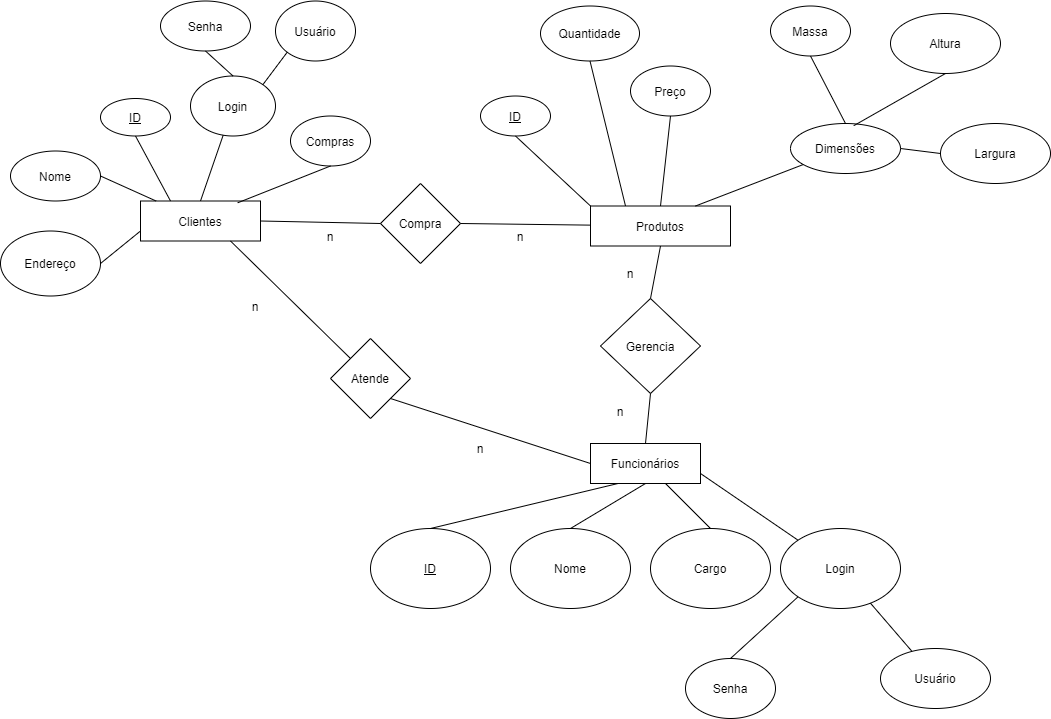

The diagram above was exported from draw.io. Its source (the exported page's mxGraphModel, read from the mxfile embedded in the PNG):
<mxGraphModel dx="976" dy="620" grid="1" gridSize="10" guides="1" tooltips="1" connect="1" arrows="1" fold="1" page="1" pageScale="1" pageWidth="1100" pageHeight="850" background="#ffffff" math="0" shadow="0">
  <root>
    <mxCell id="0" />
    <mxCell id="1" parent="0" />
    <mxCell id="jrdnBPClGra3SCNqqMQq-1" value="Produtos" style="rounded=0;whiteSpace=wrap;html=1;" vertex="1" parent="1">
      <mxGeometry x="600" y="327.5" width="140" height="40" as="geometry" />
    </mxCell>
    <mxCell id="jrdnBPClGra3SCNqqMQq-2" value="&lt;u&gt;ID&lt;/u&gt;" style="ellipse;whiteSpace=wrap;html=1;" vertex="1" parent="1">
      <mxGeometry x="490" y="217.5" width="70" height="40" as="geometry" />
    </mxCell>
    <mxCell id="jrdnBPClGra3SCNqqMQq-3" value="Preço" style="ellipse;whiteSpace=wrap;html=1;" vertex="1" parent="1">
      <mxGeometry x="640" y="187.5" width="80" height="50" as="geometry" />
    </mxCell>
    <mxCell id="jrdnBPClGra3SCNqqMQq-4" value="Quantidade" style="ellipse;whiteSpace=wrap;html=1;" vertex="1" parent="1">
      <mxGeometry x="550" y="127.5" width="99" height="55" as="geometry" />
    </mxCell>
    <mxCell id="jrdnBPClGra3SCNqqMQq-5" value="Dimensões" style="ellipse;whiteSpace=wrap;html=1;" vertex="1" parent="1">
      <mxGeometry x="800" y="245" width="110" height="50" as="geometry" />
    </mxCell>
    <mxCell id="jrdnBPClGra3SCNqqMQq-6" value="Massa" style="ellipse;whiteSpace=wrap;html=1;" vertex="1" parent="1">
      <mxGeometry x="780" y="127.5" width="80" height="50" as="geometry" />
    </mxCell>
    <mxCell id="jrdnBPClGra3SCNqqMQq-8" value="Altura" style="ellipse;whiteSpace=wrap;html=1;" vertex="1" parent="1">
      <mxGeometry x="900" y="135" width="110" height="60" as="geometry" />
    </mxCell>
    <mxCell id="jrdnBPClGra3SCNqqMQq-9" value="Largura" style="ellipse;whiteSpace=wrap;html=1;" vertex="1" parent="1">
      <mxGeometry x="950" y="245" width="110" height="60" as="geometry" />
    </mxCell>
    <mxCell id="jrdnBPClGra3SCNqqMQq-11" value="" style="endArrow=none;html=1;exitX=0.5;exitY=0;exitDx=0;exitDy=0;entryX=0.5;entryY=1;entryDx=0;entryDy=0;" edge="1" parent="1" source="jrdnBPClGra3SCNqqMQq-1" target="jrdnBPClGra3SCNqqMQq-3">
      <mxGeometry width="50" height="50" relative="1" as="geometry">
        <mxPoint x="470" y="340" as="sourcePoint" />
        <mxPoint x="520" y="290" as="targetPoint" />
      </mxGeometry>
    </mxCell>
    <mxCell id="jrdnBPClGra3SCNqqMQq-12" value="" style="endArrow=none;html=1;exitX=0.25;exitY=0;exitDx=0;exitDy=0;entryX=0.5;entryY=1;entryDx=0;entryDy=0;" edge="1" parent="1" source="jrdnBPClGra3SCNqqMQq-1" target="jrdnBPClGra3SCNqqMQq-4">
      <mxGeometry width="50" height="50" relative="1" as="geometry">
        <mxPoint x="470" y="340" as="sourcePoint" />
        <mxPoint x="520" y="290" as="targetPoint" />
      </mxGeometry>
    </mxCell>
    <mxCell id="jrdnBPClGra3SCNqqMQq-13" value="" style="endArrow=none;html=1;exitX=0;exitY=0;exitDx=0;exitDy=0;entryX=0.5;entryY=1;entryDx=0;entryDy=0;" edge="1" parent="1" source="jrdnBPClGra3SCNqqMQq-1" target="jrdnBPClGra3SCNqqMQq-2">
      <mxGeometry width="50" height="50" relative="1" as="geometry">
        <mxPoint x="470" y="340" as="sourcePoint" />
        <mxPoint x="520" y="290" as="targetPoint" />
      </mxGeometry>
    </mxCell>
    <mxCell id="jrdnBPClGra3SCNqqMQq-14" value="" style="endArrow=none;html=1;exitX=0.75;exitY=0;exitDx=0;exitDy=0;" edge="1" parent="1" source="jrdnBPClGra3SCNqqMQq-1" target="jrdnBPClGra3SCNqqMQq-5">
      <mxGeometry width="50" height="50" relative="1" as="geometry">
        <mxPoint x="470" y="340" as="sourcePoint" />
        <mxPoint x="520" y="290" as="targetPoint" />
      </mxGeometry>
    </mxCell>
    <mxCell id="jrdnBPClGra3SCNqqMQq-15" value="" style="endArrow=none;html=1;exitX=0.5;exitY=0;exitDx=0;exitDy=0;entryX=0.5;entryY=1;entryDx=0;entryDy=0;" edge="1" parent="1" source="jrdnBPClGra3SCNqqMQq-5" target="jrdnBPClGra3SCNqqMQq-6">
      <mxGeometry width="50" height="50" relative="1" as="geometry">
        <mxPoint x="470" y="340" as="sourcePoint" />
        <mxPoint x="520" y="290" as="targetPoint" />
      </mxGeometry>
    </mxCell>
    <mxCell id="jrdnBPClGra3SCNqqMQq-16" value="" style="endArrow=none;html=1;exitX=0.575;exitY=0.044;exitDx=0;exitDy=0;exitPerimeter=0;entryX=0.5;entryY=1;entryDx=0;entryDy=0;" edge="1" parent="1" source="jrdnBPClGra3SCNqqMQq-5" target="jrdnBPClGra3SCNqqMQq-8">
      <mxGeometry width="50" height="50" relative="1" as="geometry">
        <mxPoint x="470" y="340" as="sourcePoint" />
        <mxPoint x="520" y="290" as="targetPoint" />
      </mxGeometry>
    </mxCell>
    <mxCell id="jrdnBPClGra3SCNqqMQq-17" value="" style="endArrow=none;html=1;exitX=1;exitY=0.5;exitDx=0;exitDy=0;entryX=0;entryY=0.5;entryDx=0;entryDy=0;" edge="1" parent="1" source="jrdnBPClGra3SCNqqMQq-5" target="jrdnBPClGra3SCNqqMQq-9">
      <mxGeometry width="50" height="50" relative="1" as="geometry">
        <mxPoint x="470" y="340" as="sourcePoint" />
        <mxPoint x="520" y="290" as="targetPoint" />
      </mxGeometry>
    </mxCell>
    <mxCell id="jrdnBPClGra3SCNqqMQq-18" value="Funcionários" style="rounded=0;whiteSpace=wrap;html=1;" vertex="1" parent="1">
      <mxGeometry x="600" y="565" width="110" height="40" as="geometry" />
    </mxCell>
    <mxCell id="jrdnBPClGra3SCNqqMQq-19" value="&lt;u&gt;ID&lt;/u&gt;" style="ellipse;whiteSpace=wrap;html=1;" vertex="1" parent="1">
      <mxGeometry x="380" y="650" width="120" height="80" as="geometry" />
    </mxCell>
    <mxCell id="jrdnBPClGra3SCNqqMQq-20" value="Nome" style="ellipse;whiteSpace=wrap;html=1;" vertex="1" parent="1">
      <mxGeometry x="520" y="650" width="120" height="80" as="geometry" />
    </mxCell>
    <mxCell id="jrdnBPClGra3SCNqqMQq-21" value="Cargo" style="ellipse;whiteSpace=wrap;html=1;" vertex="1" parent="1">
      <mxGeometry x="660" y="650" width="120" height="80" as="geometry" />
    </mxCell>
    <mxCell id="jrdnBPClGra3SCNqqMQq-22" value="Login" style="ellipse;whiteSpace=wrap;html=1;" vertex="1" parent="1">
      <mxGeometry x="790" y="650" width="120" height="80" as="geometry" />
    </mxCell>
    <mxCell id="jrdnBPClGra3SCNqqMQq-24" value="" style="endArrow=none;html=1;exitX=0.25;exitY=1;exitDx=0;exitDy=0;entryX=0.5;entryY=0;entryDx=0;entryDy=0;" edge="1" parent="1" source="jrdnBPClGra3SCNqqMQq-18" target="jrdnBPClGra3SCNqqMQq-19">
      <mxGeometry width="50" height="50" relative="1" as="geometry">
        <mxPoint x="530" y="540" as="sourcePoint" />
        <mxPoint x="580" y="490" as="targetPoint" />
      </mxGeometry>
    </mxCell>
    <mxCell id="jrdnBPClGra3SCNqqMQq-25" value="Senha" style="ellipse;whiteSpace=wrap;html=1;" vertex="1" parent="1">
      <mxGeometry x="695" y="780" width="90" height="60" as="geometry" />
    </mxCell>
    <mxCell id="jrdnBPClGra3SCNqqMQq-26" value="" style="endArrow=none;html=1;exitX=0.5;exitY=0;exitDx=0;exitDy=0;entryX=0.5;entryY=1;entryDx=0;entryDy=0;" edge="1" parent="1" source="jrdnBPClGra3SCNqqMQq-20" target="jrdnBPClGra3SCNqqMQq-18">
      <mxGeometry width="50" height="50" relative="1" as="geometry">
        <mxPoint x="530" y="540" as="sourcePoint" />
        <mxPoint x="580" y="490" as="targetPoint" />
      </mxGeometry>
    </mxCell>
    <mxCell id="jrdnBPClGra3SCNqqMQq-27" value="" style="endArrow=none;html=1;exitX=0.5;exitY=0;exitDx=0;exitDy=0;" edge="1" parent="1" source="jrdnBPClGra3SCNqqMQq-21" target="jrdnBPClGra3SCNqqMQq-18">
      <mxGeometry width="50" height="50" relative="1" as="geometry">
        <mxPoint x="240" y="650" as="sourcePoint" />
        <mxPoint x="290" y="600" as="targetPoint" />
      </mxGeometry>
    </mxCell>
    <mxCell id="jrdnBPClGra3SCNqqMQq-28" value="" style="endArrow=none;html=1;exitX=0;exitY=0;exitDx=0;exitDy=0;entryX=1;entryY=0.75;entryDx=0;entryDy=0;" edge="1" parent="1" source="jrdnBPClGra3SCNqqMQq-22" target="jrdnBPClGra3SCNqqMQq-18">
      <mxGeometry width="50" height="50" relative="1" as="geometry">
        <mxPoint x="530" y="540" as="sourcePoint" />
        <mxPoint x="580" y="490" as="targetPoint" />
      </mxGeometry>
    </mxCell>
    <mxCell id="jrdnBPClGra3SCNqqMQq-29" value="Usuário" style="ellipse;whiteSpace=wrap;html=1;" vertex="1" parent="1">
      <mxGeometry x="890" y="770" width="110" height="60" as="geometry" />
    </mxCell>
    <mxCell id="jrdnBPClGra3SCNqqMQq-30" value="" style="endArrow=none;html=1;" edge="1" parent="1" source="jrdnBPClGra3SCNqqMQq-29" target="jrdnBPClGra3SCNqqMQq-22">
      <mxGeometry width="50" height="50" relative="1" as="geometry">
        <mxPoint x="1047.01988783303" y="714.1722041535661" as="sourcePoint" />
        <mxPoint x="1010" y="680" as="targetPoint" />
      </mxGeometry>
    </mxCell>
    <mxCell id="jrdnBPClGra3SCNqqMQq-31" value="" style="endArrow=none;html=1;exitX=0.5;exitY=0;exitDx=0;exitDy=0;entryX=0;entryY=1;entryDx=0;entryDy=0;" edge="1" parent="1" source="jrdnBPClGra3SCNqqMQq-25" target="jrdnBPClGra3SCNqqMQq-22">
      <mxGeometry width="50" height="50" relative="1" as="geometry">
        <mxPoint x="630" y="620" as="sourcePoint" />
        <mxPoint x="947.7793003694071" y="719.9725933506706" as="targetPoint" />
      </mxGeometry>
    </mxCell>
    <mxCell id="jrdnBPClGra3SCNqqMQq-32" value="Clientes" style="rounded=0;whiteSpace=wrap;html=1;" vertex="1" parent="1">
      <mxGeometry x="150" y="322.5" width="120" height="40" as="geometry" />
    </mxCell>
    <mxCell id="jrdnBPClGra3SCNqqMQq-33" value="&lt;u&gt;ID&lt;/u&gt;" style="ellipse;whiteSpace=wrap;html=1;" vertex="1" parent="1">
      <mxGeometry x="110" y="220" width="70" height="37.5" as="geometry" />
    </mxCell>
    <mxCell id="jrdnBPClGra3SCNqqMQq-34" value="Nome" style="ellipse;whiteSpace=wrap;html=1;" vertex="1" parent="1">
      <mxGeometry x="20" y="272.5" width="90" height="50" as="geometry" />
    </mxCell>
    <mxCell id="jrdnBPClGra3SCNqqMQq-35" value="Endereço" style="ellipse;whiteSpace=wrap;html=1;" vertex="1" parent="1">
      <mxGeometry x="10" y="352.5" width="100" height="65" as="geometry" />
    </mxCell>
    <mxCell id="jrdnBPClGra3SCNqqMQq-36" value="Compras" style="ellipse;whiteSpace=wrap;html=1;" vertex="1" parent="1">
      <mxGeometry x="300" y="237.5" width="80" height="50" as="geometry" />
    </mxCell>
    <mxCell id="jrdnBPClGra3SCNqqMQq-37" value="Login" style="ellipse;whiteSpace=wrap;html=1;" vertex="1" parent="1">
      <mxGeometry x="200" y="197.5" width="85" height="60" as="geometry" />
    </mxCell>
    <mxCell id="jrdnBPClGra3SCNqqMQq-38" value="Usuário" style="ellipse;whiteSpace=wrap;html=1;" vertex="1" parent="1">
      <mxGeometry x="285" y="122.5" width="80" height="60" as="geometry" />
    </mxCell>
    <mxCell id="jrdnBPClGra3SCNqqMQq-39" value="Senha" style="ellipse;whiteSpace=wrap;html=1;" vertex="1" parent="1">
      <mxGeometry x="170" y="122.5" width="90" height="50" as="geometry" />
    </mxCell>
    <mxCell id="jrdnBPClGra3SCNqqMQq-40" value="" style="endArrow=none;html=1;exitX=1;exitY=0;exitDx=0;exitDy=0;entryX=0;entryY=1;entryDx=0;entryDy=0;" edge="1" parent="1" source="jrdnBPClGra3SCNqqMQq-37" target="jrdnBPClGra3SCNqqMQq-38">
      <mxGeometry width="50" height="50" relative="1" as="geometry">
        <mxPoint x="450" y="292.5" as="sourcePoint" />
        <mxPoint x="500" y="242.5" as="targetPoint" />
      </mxGeometry>
    </mxCell>
    <mxCell id="jrdnBPClGra3SCNqqMQq-41" value="" style="endArrow=none;html=1;exitX=0.5;exitY=0;exitDx=0;exitDy=0;entryX=0.5;entryY=1;entryDx=0;entryDy=0;" edge="1" parent="1" source="jrdnBPClGra3SCNqqMQq-37" target="jrdnBPClGra3SCNqqMQq-39">
      <mxGeometry width="50" height="50" relative="1" as="geometry">
        <mxPoint x="450" y="292.5" as="sourcePoint" />
        <mxPoint x="500" y="242.5" as="targetPoint" />
      </mxGeometry>
    </mxCell>
    <mxCell id="jrdnBPClGra3SCNqqMQq-42" value="" style="endArrow=none;html=1;exitX=0.81;exitY=0.045;exitDx=0;exitDy=0;exitPerimeter=0;entryX=0.5;entryY=1;entryDx=0;entryDy=0;" edge="1" parent="1" source="jrdnBPClGra3SCNqqMQq-32" target="jrdnBPClGra3SCNqqMQq-36">
      <mxGeometry width="50" height="50" relative="1" as="geometry">
        <mxPoint x="360" y="292.5" as="sourcePoint" />
        <mxPoint x="410" y="242.5" as="targetPoint" />
      </mxGeometry>
    </mxCell>
    <mxCell id="jrdnBPClGra3SCNqqMQq-43" value="" style="endArrow=none;html=1;exitX=0.5;exitY=0;exitDx=0;exitDy=0;" edge="1" parent="1" source="jrdnBPClGra3SCNqqMQq-32" target="jrdnBPClGra3SCNqqMQq-37">
      <mxGeometry width="50" height="50" relative="1" as="geometry">
        <mxPoint x="360" y="292.5" as="sourcePoint" />
        <mxPoint x="410" y="242.5" as="targetPoint" />
      </mxGeometry>
    </mxCell>
    <mxCell id="jrdnBPClGra3SCNqqMQq-44" value="" style="endArrow=none;html=1;exitX=0.25;exitY=0;exitDx=0;exitDy=0;entryX=0.5;entryY=1;entryDx=0;entryDy=0;" edge="1" parent="1" source="jrdnBPClGra3SCNqqMQq-32" target="jrdnBPClGra3SCNqqMQq-33">
      <mxGeometry width="50" height="50" relative="1" as="geometry">
        <mxPoint x="360" y="292.5" as="sourcePoint" />
        <mxPoint x="410" y="242.5" as="targetPoint" />
      </mxGeometry>
    </mxCell>
    <mxCell id="jrdnBPClGra3SCNqqMQq-45" value="" style="endArrow=none;html=1;exitX=1;exitY=0.5;exitDx=0;exitDy=0;" edge="1" parent="1" source="jrdnBPClGra3SCNqqMQq-34" target="jrdnBPClGra3SCNqqMQq-32">
      <mxGeometry width="50" height="50" relative="1" as="geometry">
        <mxPoint x="360" y="292.5" as="sourcePoint" />
        <mxPoint x="410" y="242.5" as="targetPoint" />
      </mxGeometry>
    </mxCell>
    <mxCell id="jrdnBPClGra3SCNqqMQq-47" value="" style="endArrow=none;html=1;exitX=1;exitY=0.5;exitDx=0;exitDy=0;entryX=0;entryY=0.75;entryDx=0;entryDy=0;" edge="1" parent="1" source="jrdnBPClGra3SCNqqMQq-35" target="jrdnBPClGra3SCNqqMQq-32">
      <mxGeometry width="50" height="50" relative="1" as="geometry">
        <mxPoint x="360" y="392.5" as="sourcePoint" />
        <mxPoint x="410" y="342.5" as="targetPoint" />
      </mxGeometry>
    </mxCell>
    <mxCell id="jrdnBPClGra3SCNqqMQq-48" value="Gerencia" style="rhombus;whiteSpace=wrap;html=1;" vertex="1" parent="1">
      <mxGeometry x="610" y="420" width="100" height="95" as="geometry" />
    </mxCell>
    <mxCell id="jrdnBPClGra3SCNqqMQq-52" value="" style="endArrow=none;html=1;exitX=0.5;exitY=0;exitDx=0;exitDy=0;entryX=0.5;entryY=1;entryDx=0;entryDy=0;" edge="1" parent="1" source="jrdnBPClGra3SCNqqMQq-18" target="jrdnBPClGra3SCNqqMQq-48">
      <mxGeometry width="50" height="50" relative="1" as="geometry">
        <mxPoint x="540" y="540" as="sourcePoint" />
        <mxPoint x="590" y="490" as="targetPoint" />
      </mxGeometry>
    </mxCell>
    <mxCell id="jrdnBPClGra3SCNqqMQq-53" value="" style="endArrow=none;html=1;exitX=0.5;exitY=0;exitDx=0;exitDy=0;entryX=0.5;entryY=1;entryDx=0;entryDy=0;" edge="1" parent="1" source="jrdnBPClGra3SCNqqMQq-48" target="jrdnBPClGra3SCNqqMQq-1">
      <mxGeometry width="50" height="50" relative="1" as="geometry">
        <mxPoint x="540" y="540" as="sourcePoint" />
        <mxPoint x="590" y="490" as="targetPoint" />
      </mxGeometry>
    </mxCell>
    <mxCell id="jrdnBPClGra3SCNqqMQq-54" value="n" style="text;html=1;strokeColor=none;fillColor=none;align=center;verticalAlign=middle;whiteSpace=wrap;rounded=0;" vertex="1" parent="1">
      <mxGeometry x="610" y="522.5" width="40" height="20" as="geometry" />
    </mxCell>
    <mxCell id="jrdnBPClGra3SCNqqMQq-55" value="n" style="text;html=1;strokeColor=none;fillColor=none;align=center;verticalAlign=middle;whiteSpace=wrap;rounded=0;" vertex="1" parent="1">
      <mxGeometry x="620" y="385" width="40" height="20" as="geometry" />
    </mxCell>
    <mxCell id="jrdnBPClGra3SCNqqMQq-57" value="Compra" style="rhombus;whiteSpace=wrap;html=1;" vertex="1" parent="1">
      <mxGeometry x="390" y="305" width="80" height="80" as="geometry" />
    </mxCell>
    <mxCell id="jrdnBPClGra3SCNqqMQq-58" value="" style="endArrow=none;html=1;exitX=1;exitY=0.5;exitDx=0;exitDy=0;entryX=0;entryY=0.5;entryDx=0;entryDy=0;" edge="1" parent="1" source="jrdnBPClGra3SCNqqMQq-32" target="jrdnBPClGra3SCNqqMQq-57">
      <mxGeometry width="50" height="50" relative="1" as="geometry">
        <mxPoint x="400" y="440" as="sourcePoint" />
        <mxPoint x="450" y="390" as="targetPoint" />
      </mxGeometry>
    </mxCell>
    <mxCell id="jrdnBPClGra3SCNqqMQq-59" value="" style="endArrow=none;html=1;exitX=1;exitY=0.5;exitDx=0;exitDy=0;" edge="1" parent="1" source="jrdnBPClGra3SCNqqMQq-57" target="jrdnBPClGra3SCNqqMQq-1">
      <mxGeometry width="50" height="50" relative="1" as="geometry">
        <mxPoint x="400" y="440" as="sourcePoint" />
        <mxPoint x="450" y="390" as="targetPoint" />
      </mxGeometry>
    </mxCell>
    <mxCell id="jrdnBPClGra3SCNqqMQq-60" value="n" style="text;html=1;strokeColor=none;fillColor=none;align=center;verticalAlign=middle;whiteSpace=wrap;rounded=0;" vertex="1" parent="1">
      <mxGeometry x="320" y="347.5" width="40" height="20" as="geometry" />
    </mxCell>
    <mxCell id="jrdnBPClGra3SCNqqMQq-62" value="n" style="text;html=1;strokeColor=none;fillColor=none;align=center;verticalAlign=middle;whiteSpace=wrap;rounded=0;" vertex="1" parent="1">
      <mxGeometry x="510" y="347.5" width="40" height="20" as="geometry" />
    </mxCell>
    <mxCell id="jrdnBPClGra3SCNqqMQq-63" value="Atende" style="rhombus;whiteSpace=wrap;html=1;" vertex="1" parent="1">
      <mxGeometry x="340" y="460" width="80" height="80" as="geometry" />
    </mxCell>
    <mxCell id="jrdnBPClGra3SCNqqMQq-64" value="" style="endArrow=none;html=1;exitX=0;exitY=0.5;exitDx=0;exitDy=0;entryX=1;entryY=1;entryDx=0;entryDy=0;" edge="1" parent="1" source="jrdnBPClGra3SCNqqMQq-18" target="jrdnBPClGra3SCNqqMQq-63">
      <mxGeometry width="50" height="50" relative="1" as="geometry">
        <mxPoint x="400" y="440" as="sourcePoint" />
        <mxPoint x="450" y="390" as="targetPoint" />
      </mxGeometry>
    </mxCell>
    <mxCell id="jrdnBPClGra3SCNqqMQq-65" value="" style="endArrow=none;html=1;exitX=0;exitY=0;exitDx=0;exitDy=0;entryX=0.75;entryY=1;entryDx=0;entryDy=0;" edge="1" parent="1" source="jrdnBPClGra3SCNqqMQq-63" target="jrdnBPClGra3SCNqqMQq-32">
      <mxGeometry width="50" height="50" relative="1" as="geometry">
        <mxPoint x="400" y="440" as="sourcePoint" />
        <mxPoint x="450" y="390" as="targetPoint" />
      </mxGeometry>
    </mxCell>
    <mxCell id="jrdnBPClGra3SCNqqMQq-66" value="n" style="text;html=1;strokeColor=none;fillColor=none;align=center;verticalAlign=middle;whiteSpace=wrap;rounded=0;" vertex="1" parent="1">
      <mxGeometry x="470" y="560" width="40" height="20" as="geometry" />
    </mxCell>
    <mxCell id="jrdnBPClGra3SCNqqMQq-67" value="n" style="text;html=1;strokeColor=none;fillColor=none;align=center;verticalAlign=middle;whiteSpace=wrap;rounded=0;" vertex="1" parent="1">
      <mxGeometry x="245" y="418" width="40" height="20" as="geometry" />
    </mxCell>
  </root>
</mxGraphModel>